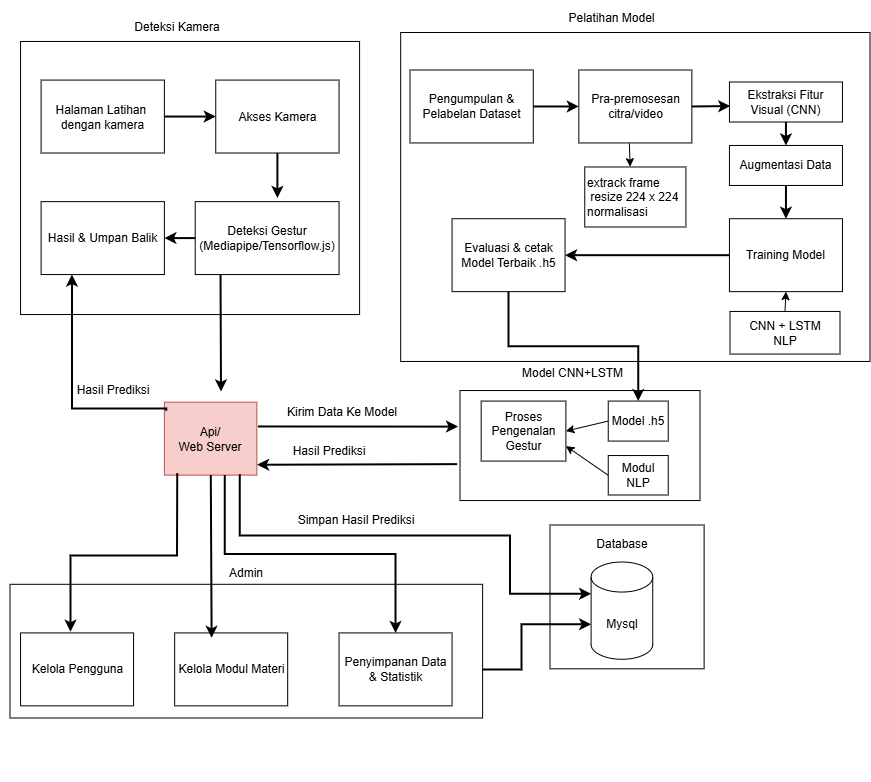

The diagram above was exported from draw.io. Its source (the exported page's mxGraphModel, read from the mxfile embedded in the PNG):
<mxGraphModel dx="810" dy="446" grid="1" gridSize="10" guides="1" tooltips="1" connect="1" arrows="1" fold="1" page="1" pageScale="1" pageWidth="850" pageHeight="1100" math="0" shadow="0">
  <root>
    <mxCell id="0" />
    <mxCell id="1" parent="0" />
    <mxCell id="Zbus95BcX_rsyFoomoAJ-57" connectable="0" parent="1" style="group" value="" vertex="1">
      <mxGeometry height="750" width="870" x="20" y="87.46" as="geometry" />
    </mxCell>
    <mxCell id="Zbus95BcX_rsyFoomoAJ-4" parent="Zbus95BcX_rsyFoomoAJ-57" style="rounded=0;whiteSpace=wrap;html=1;fillColor=#f8cecc;strokeColor=#b85450;" value="Api/&lt;div&gt;Web Server&lt;/div&gt;" vertex="1">
      <mxGeometry height="72.92948630293087" width="92.46575342465755" x="164.38356164383563" y="370.72393910387893" as="geometry" />
    </mxCell>
    <mxCell id="Zbus95BcX_rsyFoomoAJ-13" parent="Zbus95BcX_rsyFoomoAJ-57" style="rounded=0;whiteSpace=wrap;html=1;" value="" vertex="1">
      <mxGeometry height="273.08" width="339.04" x="20.55" y="10" as="geometry" />
    </mxCell>
    <mxCell id="Zbus95BcX_rsyFoomoAJ-12" connectable="0" parent="Zbus95BcX_rsyFoomoAJ-57" style="group" value="" vertex="1">
      <mxGeometry height="194.47863014114898" width="297.94520547945206" x="41.09589041095891" y="48.619657535287246" as="geometry" />
    </mxCell>
    <mxCell id="Zbus95BcX_rsyFoomoAJ-2" parent="Zbus95BcX_rsyFoomoAJ-12" style="rounded=0;whiteSpace=wrap;html=1;" value="Akses Kamera" vertex="1">
      <mxGeometry height="72.92948630293087" width="123.28767123287673" x="174.65753424657538" as="geometry" />
    </mxCell>
    <mxCell id="Zbus95BcX_rsyFoomoAJ-3" parent="Zbus95BcX_rsyFoomoAJ-12" style="rounded=0;whiteSpace=wrap;html=1;" value="Deteksi Gestur&lt;div&gt;(Mediapipe/Tensorflow.js)&lt;/div&gt;" vertex="1">
      <mxGeometry height="72.92948630293087" width="143.83561643835617" x="154.10958904109592" y="121.54914383821809" as="geometry" />
    </mxCell>
    <mxCell id="Zbus95BcX_rsyFoomoAJ-5" parent="Zbus95BcX_rsyFoomoAJ-12" style="rounded=0;whiteSpace=wrap;html=1;" value="Hasil &amp;amp; Umpan Balik" vertex="1">
      <mxGeometry height="72.92948630293087" width="123.28767123287673" y="121.54914383821809" as="geometry" />
    </mxCell>
    <mxCell id="Zbus95BcX_rsyFoomoAJ-7" edge="1" parent="Zbus95BcX_rsyFoomoAJ-12" source="Zbus95BcX_rsyFoomoAJ-1" style="endArrow=classic;html=1;rounded=0;exitX=1;exitY=0.5;exitDx=0;exitDy=0;strokeWidth=2;" value="">
      <mxGeometry height="50" relative="1" width="50" as="geometry">
        <mxPoint x="143.83561643835617" y="97.23931507057449" as="sourcePoint" />
        <mxPoint x="174.65753424657538" y="36.464743151465434" as="targetPoint" />
      </mxGeometry>
    </mxCell>
    <mxCell id="Zbus95BcX_rsyFoomoAJ-8" edge="1" parent="Zbus95BcX_rsyFoomoAJ-12" source="Zbus95BcX_rsyFoomoAJ-2" style="endArrow=classic;html=1;rounded=0;exitX=0.5;exitY=1;exitDx=0;exitDy=0;strokeWidth=2;" value="">
      <mxGeometry height="50" relative="1" width="50" as="geometry">
        <mxPoint x="154.10958904109592" y="145.85897260586174" as="sourcePoint" />
        <mxPoint x="236.30136986301375" y="117.90266952307154" as="targetPoint" />
      </mxGeometry>
    </mxCell>
    <mxCell id="Zbus95BcX_rsyFoomoAJ-9" edge="1" parent="Zbus95BcX_rsyFoomoAJ-12" source="Zbus95BcX_rsyFoomoAJ-3" style="endArrow=classic;html=1;rounded=0;entryX=1;entryY=0.5;entryDx=0;entryDy=0;exitX=0;exitY=0.5;exitDx=0;exitDy=0;strokeWidth=2;" target="Zbus95BcX_rsyFoomoAJ-5" value="">
      <mxGeometry height="50" relative="1" width="50" as="geometry">
        <mxPoint x="133.56164383561645" y="279.5630308279016" as="sourcePoint" />
        <mxPoint x="184.9315068493151" y="218.7884589087926" as="targetPoint" />
      </mxGeometry>
    </mxCell>
    <mxCell id="Zbus95BcX_rsyFoomoAJ-24" parent="Zbus95BcX_rsyFoomoAJ-57" style="rounded=0;whiteSpace=wrap;html=1;" value="" vertex="1">
      <mxGeometry height="328.96" width="469.32" x="400.68" y="1.04" as="geometry" />
    </mxCell>
    <mxCell id="Zbus95BcX_rsyFoomoAJ-27" edge="1" parent="Zbus95BcX_rsyFoomoAJ-57" source="Zbus95BcX_rsyFoomoAJ-4" style="endArrow=classic;html=1;rounded=0;exitX=0.021;exitY=0.116;exitDx=0;exitDy=0;edgeStyle=orthogonalEdgeStyle;entryX=0.25;entryY=1;entryDx=0;entryDy=0;strokeWidth=2;exitPerimeter=0;" target="Zbus95BcX_rsyFoomoAJ-5" value="">
      <mxGeometry height="50" relative="1" width="50" as="geometry">
        <Array as="points">
          <mxPoint x="166" y="377" />
          <mxPoint x="72" y="377" />
        </Array>
        <mxPoint x="92.46575342465755" y="376.80234589847606" as="sourcePoint" />
        <mxPoint x="51.369863013698634" y="243.09828767643617" as="targetPoint" />
      </mxGeometry>
    </mxCell>
    <mxCell id="Zbus95BcX_rsyFoomoAJ-28" parent="Zbus95BcX_rsyFoomoAJ-57" style="text;html=1;whiteSpace=wrap;strokeColor=none;fillColor=none;align=center;verticalAlign=middle;rounded=0;" value="Hasil Prediksi" vertex="1">
      <mxGeometry height="36.464743151465434" width="82.19178082191782" x="71.91780821917808" y="340.3376027470107" as="geometry" />
    </mxCell>
    <mxCell id="Zbus95BcX_rsyFoomoAJ-39" parent="Zbus95BcX_rsyFoomoAJ-57" style="text;html=1;whiteSpace=wrap;strokeColor=none;fillColor=none;align=center;verticalAlign=middle;rounded=0;" value="Kirim Data Ke Model" vertex="1">
      <mxGeometry height="36.464743151465434" width="118.15068493150687" x="282.5272602739726" y="362.49268836318885" as="geometry" />
    </mxCell>
    <mxCell id="Zbus95BcX_rsyFoomoAJ-40" edge="1" parent="Zbus95BcX_rsyFoomoAJ-57" source="Zbus95BcX_rsyFoomoAJ-3" style="endArrow=classic;html=1;rounded=0;exitX=0.176;exitY=0.995;exitDx=0;exitDy=0;exitPerimeter=0;strokeWidth=2;" value="">
      <mxGeometry height="50" relative="1" width="50" as="geometry">
        <mxPoint x="215.75342465753428" y="243.09828767643617" as="sourcePoint" />
        <mxPoint x="221" y="360" as="targetPoint" />
      </mxGeometry>
    </mxCell>
    <mxCell id="Zbus95BcX_rsyFoomoAJ-41" parent="Zbus95BcX_rsyFoomoAJ-57" style="text;html=1;whiteSpace=wrap;strokeColor=none;fillColor=none;align=center;verticalAlign=middle;rounded=0;" value="Hasil Prediksi" vertex="1">
      <mxGeometry height="36.464743151465434" width="82.19178082191782" x="287.67123287671234" y="400.95726028229797" as="geometry" />
    </mxCell>
    <mxCell id="Zbus95BcX_rsyFoomoAJ-56" parent="Zbus95BcX_rsyFoomoAJ-57" style="text;html=1;whiteSpace=wrap;strokeColor=none;fillColor=none;align=center;verticalAlign=middle;rounded=0;" value="Simpan Hasil Prediksi" vertex="1">
      <mxGeometry height="36.464743151465434" width="128.4246575342466" x="291.57904109589055" y="470.0011209869791" as="geometry" />
    </mxCell>
    <mxCell id="Zbus95BcX_rsyFoomoAJ-15" parent="Zbus95BcX_rsyFoomoAJ-57" style="rounded=0;whiteSpace=wrap;html=1;" value="Pengumpulan &amp;amp;&lt;div&gt;Pelabelan Dataset&lt;/div&gt;" vertex="1">
      <mxGeometry height="72.92948630293087" width="123.28767123287673" x="409.9968493150686" y="38.55007065043985" as="geometry" />
    </mxCell>
    <mxCell id="Zbus95BcX_rsyFoomoAJ-16" parent="Zbus95BcX_rsyFoomoAJ-57" style="rounded=0;whiteSpace=wrap;html=1;" value="Augmentasi Data" vertex="1">
      <mxGeometry height="40" width="113.01" x="729.45" y="114" as="geometry" />
    </mxCell>
    <mxCell id="Zbus95BcX_rsyFoomoAJ-18" parent="Zbus95BcX_rsyFoomoAJ-57" style="rounded=0;whiteSpace=wrap;html=1;" value="Training Model" vertex="1">
      <mxGeometry height="72.92948630293087" width="113.013698630137" x="729.454383561644" y="187.25785131500982" as="geometry" />
    </mxCell>
    <mxCell id="Zbus95BcX_rsyFoomoAJ-19" edge="1" parent="Zbus95BcX_rsyFoomoAJ-57" source="Zbus95BcX_rsyFoomoAJ-16" style="endArrow=classic;html=1;rounded=0;entryX=0.5;entryY=0;entryDx=0;entryDy=0;exitX=0.5;exitY=1;exitDx=0;exitDy=0;strokeWidth=2;" target="Zbus95BcX_rsyFoomoAJ-18" value="">
      <mxGeometry height="50" relative="1" width="50" as="geometry">
        <mxPoint x="553.8324657534247" y="184.40904325630157" as="sourcePoint" />
        <mxPoint x="605.2023287671234" y="123.63447133719254" as="targetPoint" />
      </mxGeometry>
    </mxCell>
    <mxCell id="Zbus95BcX_rsyFoomoAJ-20" parent="Zbus95BcX_rsyFoomoAJ-57" style="rounded=0;whiteSpace=wrap;html=1;" value="Evaluasi &amp;amp; cetak&lt;div&gt;Model Terbaik .h5&lt;/div&gt;" vertex="1">
      <mxGeometry height="72.92948630293087" width="113.013698630137" x="452.0508219178083" y="187.25785131500982" as="geometry" />
    </mxCell>
    <mxCell id="Zbus95BcX_rsyFoomoAJ-21" edge="1" parent="Zbus95BcX_rsyFoomoAJ-57" source="Zbus95BcX_rsyFoomoAJ-18" style="endArrow=classic;html=1;rounded=0;entryX=1;entryY=0.5;entryDx=0;entryDy=0;exitX=0;exitY=0.5;exitDx=0;exitDy=0;strokeWidth=2;" target="Zbus95BcX_rsyFoomoAJ-20" value="">
      <mxGeometry height="50" relative="1" width="50" as="geometry">
        <mxPoint x="553.8324657534247" y="342.4229302459851" as="sourcePoint" />
        <mxPoint x="605.2023287671234" y="281.648358326876" as="targetPoint" />
      </mxGeometry>
    </mxCell>
    <mxCell id="DQwYjyvOgntsLHalC2hK-1" parent="Zbus95BcX_rsyFoomoAJ-57" style="rounded=0;whiteSpace=wrap;html=1;" value="Pra-premosesan citra/video" vertex="1">
      <mxGeometry height="72.92948630293087" width="113.013698630137" x="578.83" y="38.55481866387104" as="geometry" />
    </mxCell>
    <mxCell id="DQwYjyvOgntsLHalC2hK-2" edge="1" parent="Zbus95BcX_rsyFoomoAJ-57" source="Zbus95BcX_rsyFoomoAJ-15" style="endArrow=classic;html=1;rounded=0;entryX=0;entryY=0.5;entryDx=0;entryDy=0;exitX=1;exitY=0.5;exitDx=0;exitDy=0;strokeWidth=2;" target="DQwYjyvOgntsLHalC2hK-1" value="">
      <mxGeometry height="50" relative="1" width="50" as="geometry">
        <mxPoint x="780" y="135.7931841317593" as="sourcePoint" />
        <mxPoint x="780" y="183.84308005530485" as="targetPoint" />
      </mxGeometry>
    </mxCell>
    <mxCell id="DQwYjyvOgntsLHalC2hK-4" parent="Zbus95BcX_rsyFoomoAJ-57" style="rounded=0;whiteSpace=wrap;html=1;align=left;" value="&lt;div style=&quot;&quot;&gt;&lt;span style=&quot;background-color: transparent; color: light-dark(rgb(0, 0, 0), rgb(255, 255, 255));&quot;&gt;extrack frame&lt;/span&gt;&lt;/div&gt;&lt;div&gt;&amp;nbsp;resize 224 x 224 normalisasi&lt;/div&gt;" vertex="1">
      <mxGeometry height="60" width="101.17" x="584.75" y="135.52" as="geometry" />
    </mxCell>
    <mxCell id="DQwYjyvOgntsLHalC2hK-8" parent="Zbus95BcX_rsyFoomoAJ-57" style="rounded=0;whiteSpace=wrap;html=1;align=center;" value="&lt;div style=&quot;&quot;&gt;CNN + LSTM&lt;/div&gt;&lt;div style=&quot;&quot;&gt;NLP&lt;/div&gt;" vertex="1">
      <mxGeometry height="42.59" width="110" x="730" y="280" as="geometry" />
    </mxCell>
    <mxCell id="DQwYjyvOgntsLHalC2hK-9" parent="Zbus95BcX_rsyFoomoAJ-57" style="rounded=0;whiteSpace=wrap;html=1;" value="Ekstraksi Fitur Visual (CNN)" vertex="1">
      <mxGeometry height="40" width="113.01" x="729.45" y="50.55" as="geometry" />
    </mxCell>
    <mxCell id="DQwYjyvOgntsLHalC2hK-11" connectable="0" parent="Zbus95BcX_rsyFoomoAJ-57" style="group" value="" vertex="1">
      <mxGeometry height="150" width="380" x="420" y="313.54" as="geometry" />
    </mxCell>
    <mxCell id="Zbus95BcX_rsyFoomoAJ-34" parent="DQwYjyvOgntsLHalC2hK-11" style="text;html=1;whiteSpace=wrap;strokeColor=none;fillColor=none;align=center;verticalAlign=middle;rounded=0;" value="&lt;span style=&quot;background-color: light-dark(#ffffff, var(--ge-dark-color, #121212));&quot;&gt;Model CNN+LSTM&lt;/span&gt;" vertex="1">
      <mxGeometry height="36.46" width="115.48" x="94.51999999999998" y="10" as="geometry" />
    </mxCell>
    <mxCell id="DQwYjyvOgntsLHalC2hK-7" connectable="0" parent="DQwYjyvOgntsLHalC2hK-11" style="group" value="" vertex="1">
      <mxGeometry height="110" width="340" x="40" y="45.54" as="geometry" />
    </mxCell>
    <mxCell id="Zbus95BcX_rsyFoomoAJ-33" parent="DQwYjyvOgntsLHalC2hK-7" style="rounded=0;whiteSpace=wrap;html=1;" value="" vertex="1">
      <mxGeometry height="110" width="240" as="geometry" />
    </mxCell>
    <mxCell id="Zbus95BcX_rsyFoomoAJ-32" connectable="0" parent="DQwYjyvOgntsLHalC2hK-7" style="group" value="" vertex="1">
      <mxGeometry height="60.000000000000014" width="187.06" x="21.17647058823531" y="10.540000000000024" as="geometry" />
    </mxCell>
    <mxCell id="Zbus95BcX_rsyFoomoAJ-29" parent="Zbus95BcX_rsyFoomoAJ-32" style="rounded=0;whiteSpace=wrap;html=1;" value="Model .h5" vertex="1">
      <mxGeometry height="40" width="60" x="127.06" as="geometry" />
    </mxCell>
    <mxCell id="Zbus95BcX_rsyFoomoAJ-30" parent="Zbus95BcX_rsyFoomoAJ-32" style="rounded=0;whiteSpace=wrap;html=1;" value="Proses Pengenalan Gestur" vertex="1">
      <mxGeometry height="60.000000000000014" width="84.70588235294116" as="geometry" />
    </mxCell>
    <mxCell id="Zbus95BcX_rsyFoomoAJ-31" edge="1" parent="Zbus95BcX_rsyFoomoAJ-32" source="Zbus95BcX_rsyFoomoAJ-29" style="endArrow=classic;html=1;rounded=0;entryX=1;entryY=0.5;entryDx=0;entryDy=0;exitX=0;exitY=0.5;exitDx=0;exitDy=0;" target="Zbus95BcX_rsyFoomoAJ-30" value="">
      <mxGeometry height="50" relative="1" width="50" as="geometry">
        <mxPoint x="91.76470588235294" y="120.00000000000003" as="sourcePoint" />
        <mxPoint x="127.05882352941177" y="70.00000000000003" as="targetPoint" />
      </mxGeometry>
    </mxCell>
    <mxCell id="DQwYjyvOgntsLHalC2hK-10" parent="DQwYjyvOgntsLHalC2hK-7" style="rounded=0;whiteSpace=wrap;html=1;align=center;" value="&lt;div style=&quot;&quot;&gt;Modul NLP&lt;/div&gt;" vertex="1">
      <mxGeometry height="39.46" width="60" x="148.24" y="65" as="geometry" />
    </mxCell>
    <mxCell id="DQwYjyvOgntsLHalC2hK-79" edge="1" parent="DQwYjyvOgntsLHalC2hK-7" source="DQwYjyvOgntsLHalC2hK-10" style="endArrow=classic;html=1;rounded=0;entryX=1;entryY=0.75;entryDx=0;entryDy=0;exitX=0;exitY=0.5;exitDx=0;exitDy=0;" target="Zbus95BcX_rsyFoomoAJ-30" value="">
      <mxGeometry height="50" relative="1" width="50" as="geometry">
        <mxPoint x="162" y="35" as="sourcePoint" />
        <mxPoint x="120" y="45" as="targetPoint" />
      </mxGeometry>
    </mxCell>
    <mxCell id="DQwYjyvOgntsLHalC2hK-12" edge="1" parent="Zbus95BcX_rsyFoomoAJ-57" source="DQwYjyvOgntsLHalC2hK-8" style="endArrow=classic;html=1;rounded=0;exitX=0.5;exitY=0;exitDx=0;exitDy=0;strokeWidth=1;entryX=0.5;entryY=1;entryDx=0;entryDy=0;" target="Zbus95BcX_rsyFoomoAJ-18" value="">
      <mxGeometry height="50" relative="1" width="50" as="geometry">
        <mxPoint x="880" y="160" as="sourcePoint" />
        <mxPoint x="885" y="240" as="targetPoint" />
      </mxGeometry>
    </mxCell>
    <mxCell id="DQwYjyvOgntsLHalC2hK-13" edge="1" parent="Zbus95BcX_rsyFoomoAJ-57" source="DQwYjyvOgntsLHalC2hK-9" style="endArrow=classic;html=1;rounded=0;entryX=0.5;entryY=0;entryDx=0;entryDy=0;exitX=0.5;exitY=1;exitDx=0;exitDy=0;strokeWidth=2;" target="Zbus95BcX_rsyFoomoAJ-16" value="">
      <mxGeometry height="50" relative="1" width="50" as="geometry">
        <mxPoint x="730" y="160" as="sourcePoint" />
        <mxPoint x="730" y="193" as="targetPoint" />
      </mxGeometry>
    </mxCell>
    <mxCell id="DQwYjyvOgntsLHalC2hK-14" edge="1" parent="Zbus95BcX_rsyFoomoAJ-57" source="DQwYjyvOgntsLHalC2hK-1" style="endArrow=classic;html=1;rounded=0;entryX=0.007;entryY=0.601;entryDx=0;entryDy=0;exitX=1;exitY=0.5;exitDx=0;exitDy=0;strokeWidth=2;entryPerimeter=0;" target="DQwYjyvOgntsLHalC2hK-9" value="">
      <mxGeometry height="50" relative="1" width="50" as="geometry">
        <mxPoint x="720" y="170" as="sourcePoint" />
        <mxPoint x="720" y="203" as="targetPoint" />
      </mxGeometry>
    </mxCell>
    <mxCell id="DQwYjyvOgntsLHalC2hK-15" edge="1" parent="Zbus95BcX_rsyFoomoAJ-57" source="DQwYjyvOgntsLHalC2hK-1" style="endArrow=classic;html=1;rounded=0;exitX=0.447;exitY=1.007;exitDx=0;exitDy=0;strokeWidth=1;exitPerimeter=0;entryX=0.449;entryY=-0.005;entryDx=0;entryDy=0;entryPerimeter=0;" target="DQwYjyvOgntsLHalC2hK-4" value="">
      <mxGeometry height="50" relative="1" width="50" as="geometry">
        <mxPoint x="620" y="210" as="sourcePoint" />
        <mxPoint x="630" y="130" as="targetPoint" />
      </mxGeometry>
    </mxCell>
    <mxCell id="Zbus95BcX_rsyFoomoAJ-1" parent="Zbus95BcX_rsyFoomoAJ-57" style="rounded=0;whiteSpace=wrap;html=1;" value="Halaman Latihan&amp;nbsp;&lt;div&gt;dengan kamera&lt;/div&gt;" vertex="1">
      <mxGeometry height="72.92948630293087" width="123.28767123287673" x="41.09383561643836" y="48.619657535287246" as="geometry" />
    </mxCell>
    <mxCell id="DQwYjyvOgntsLHalC2hK-75" connectable="0" parent="Zbus95BcX_rsyFoomoAJ-57" style="group" value="" vertex="1">
      <mxGeometry height="143.80000000000007" width="154.11" x="550" y="493.54" as="geometry" />
    </mxCell>
    <mxCell id="Zbus95BcX_rsyFoomoAJ-52" parent="DQwYjyvOgntsLHalC2hK-75" style="rounded=0;whiteSpace=wrap;html=1;" value="" vertex="1">
      <mxGeometry height="143.8" width="154.11" as="geometry" />
    </mxCell>
    <mxCell id="Zbus95BcX_rsyFoomoAJ-51" parent="DQwYjyvOgntsLHalC2hK-75" style="shape=cylinder3;whiteSpace=wrap;html=1;boundedLbl=1;backgroundOutline=1;size=15;" value="Mysql" vertex="1">
      <mxGeometry height="97.23931507057449" width="61.643835616438366" x="41.09835616438363" y="37.031318504337946" as="geometry" />
    </mxCell>
    <mxCell id="Zbus95BcX_rsyFoomoAJ-53" parent="DQwYjyvOgntsLHalC2hK-75" style="text;html=1;whiteSpace=wrap;strokeColor=none;fillColor=none;align=center;verticalAlign=middle;rounded=0;" value="Database" vertex="1">
      <mxGeometry height="36.464743151465434" width="61.643835616438366" x="41.09835616438363" y="0.5665753528723485" as="geometry" />
    </mxCell>
    <mxCell id="DQwYjyvOgntsLHalC2hK-6" edge="1" parent="Zbus95BcX_rsyFoomoAJ-57" source="Zbus95BcX_rsyFoomoAJ-44" style="endArrow=classic;html=1;rounded=0;exitX=1;exitY=0.5;exitDx=0;exitDy=0;entryX=0;entryY=0;entryDx=0;entryDy=62.31818181818183;entryPerimeter=0;strokeWidth=2;edgeStyle=orthogonalEdgeStyle;" target="Zbus95BcX_rsyFoomoAJ-51" value="">
      <mxGeometry height="50" relative="1" width="50" as="geometry">
        <mxPoint x="510.42465753424653" y="501.39021833264957" as="sourcePoint" />
        <mxPoint x="879.4246575342465" y="659.1192245164623" as="targetPoint" />
      </mxGeometry>
    </mxCell>
    <mxCell id="DQwYjyvOgntsLHalC2hK-76" edge="1" parent="Zbus95BcX_rsyFoomoAJ-57" source="Zbus95BcX_rsyFoomoAJ-4" style="endArrow=classic;html=1;rounded=0;exitX=1.012;exitY=0.333;exitDx=0;exitDy=0;strokeWidth=2;entryX=-0.008;entryY=0.328;entryDx=0;entryDy=0;exitPerimeter=0;entryPerimeter=0;" target="Zbus95BcX_rsyFoomoAJ-33" value="">
      <mxGeometry height="50" relative="1" width="50" as="geometry">
        <mxPoint x="504" y="432" as="sourcePoint" />
        <mxPoint x="290" y="430" as="targetPoint" />
      </mxGeometry>
    </mxCell>
    <mxCell id="DQwYjyvOgntsLHalC2hK-77" edge="1" parent="Zbus95BcX_rsyFoomoAJ-57" source="Zbus95BcX_rsyFoomoAJ-33" style="endArrow=classic;html=1;rounded=0;exitX=-0.012;exitY=0.669;exitDx=0;exitDy=0;strokeWidth=2;entryX=1.003;entryY=0.858;entryDx=0;entryDy=0;entryPerimeter=0;exitPerimeter=0;" target="Zbus95BcX_rsyFoomoAJ-4" value="">
      <mxGeometry height="50" relative="1" width="50" as="geometry">
        <mxPoint x="584" y="432" as="sourcePoint" />
        <mxPoint x="370" y="430" as="targetPoint" />
      </mxGeometry>
    </mxCell>
    <mxCell id="DQwYjyvOgntsLHalC2hK-86" connectable="0" parent="Zbus95BcX_rsyFoomoAJ-57" style="group" value="" vertex="1">
      <mxGeometry height="162.99868149566225" width="472.6027397260275" x="10" y="523.5413185043378" as="geometry" />
    </mxCell>
    <mxCell id="Zbus95BcX_rsyFoomoAJ-47" parent="DQwYjyvOgntsLHalC2hK-86" style="text;html=1;whiteSpace=wrap;strokeColor=none;fillColor=none;align=center;verticalAlign=middle;rounded=0;" value="&lt;span style=&quot;background-color: light-dark(#ffffff, var(--ge-dark-color, #121212));&quot;&gt;Admin&lt;/span&gt;" vertex="1">
      <mxGeometry height="36.464743151465434" width="61.643835616438366" x="205.477397260274" as="geometry" />
    </mxCell>
    <mxCell id="Zbus95BcX_rsyFoomoAJ-46" parent="DQwYjyvOgntsLHalC2hK-86" style="rounded=0;whiteSpace=wrap;html=1;" value="" vertex="1">
      <mxGeometry height="133.7040582220399" width="472.6027397260275" y="29.294623273622392" as="geometry" />
    </mxCell>
    <mxCell id="Zbus95BcX_rsyFoomoAJ-45" connectable="0" parent="DQwYjyvOgntsLHalC2hK-86" style="group" value="" vertex="1">
      <mxGeometry height="72.92948630293087" width="431.50684931506856" x="10.547945205479454" y="77.91428080890955" as="geometry" />
    </mxCell>
    <mxCell id="Zbus95BcX_rsyFoomoAJ-42" parent="Zbus95BcX_rsyFoomoAJ-45" style="rounded=0;whiteSpace=wrap;html=1;" value="Kelola Pengguna" vertex="1">
      <mxGeometry height="72.92948630293087" width="113.013698630137" as="geometry" />
    </mxCell>
    <mxCell id="Zbus95BcX_rsyFoomoAJ-43" parent="Zbus95BcX_rsyFoomoAJ-45" style="rounded=0;whiteSpace=wrap;html=1;" value="Kelola Modul Materi" vertex="1">
      <mxGeometry height="72.92948630293087" width="113.013698630137" x="154.10958904109592" as="geometry" />
    </mxCell>
    <mxCell id="Zbus95BcX_rsyFoomoAJ-44" parent="Zbus95BcX_rsyFoomoAJ-45" style="rounded=0;whiteSpace=wrap;html=1;" value="Penyimpanan Data&lt;div&gt;&amp;amp; Statistik&lt;/div&gt;" vertex="1">
      <mxGeometry height="72.92948630293087" width="113.013698630137" x="318.49315068493155" as="geometry" />
    </mxCell>
    <mxCell id="Zbus95BcX_rsyFoomoAJ-49" edge="1" parent="Zbus95BcX_rsyFoomoAJ-57" source="Zbus95BcX_rsyFoomoAJ-4" style="endArrow=classic;html=1;rounded=0;strokeWidth=2;entryX=0.327;entryY=0.067;entryDx=0;entryDy=0;entryPerimeter=0;" target="Zbus95BcX_rsyFoomoAJ-43" value="">
      <mxGeometry height="50" relative="1" width="50" as="geometry">
        <mxPoint x="205.47945205479454" y="498.35148973669425" as="sourcePoint" />
        <mxPoint x="210.6164383561644" y="531.1697585730132" as="targetPoint" />
      </mxGeometry>
    </mxCell>
    <mxCell id="DQwYjyvOgntsLHalC2hK-87" edge="1" parent="Zbus95BcX_rsyFoomoAJ-57" source="Zbus95BcX_rsyFoomoAJ-4" style="endArrow=classic;html=1;rounded=0;entryX=0.442;entryY=-0.017;entryDx=0;entryDy=0;entryPerimeter=0;exitX=0.138;exitY=0.976;exitDx=0;exitDy=0;exitPerimeter=0;edgeStyle=orthogonalEdgeStyle;strokeWidth=2;" target="Zbus95BcX_rsyFoomoAJ-42" value="">
      <mxGeometry height="50" relative="1" width="50" as="geometry">
        <Array as="points">
          <mxPoint x="177" y="524" />
          <mxPoint x="71" y="524" />
        </Array>
        <mxPoint x="80" y="513.54" as="sourcePoint" />
        <mxPoint x="130" y="463.54" as="targetPoint" />
      </mxGeometry>
    </mxCell>
    <mxCell id="DQwYjyvOgntsLHalC2hK-88" edge="1" parent="Zbus95BcX_rsyFoomoAJ-57" source="Zbus95BcX_rsyFoomoAJ-4" style="endArrow=classic;html=1;rounded=0;entryX=0.5;entryY=0;entryDx=0;entryDy=0;exitX=0.652;exitY=0.998;exitDx=0;exitDy=0;exitPerimeter=0;edgeStyle=orthogonalEdgeStyle;strokeWidth=2;" target="Zbus95BcX_rsyFoomoAJ-44" value="">
      <mxGeometry height="50" relative="1" width="50" as="geometry">
        <mxPoint x="210" y="523.54" as="sourcePoint" />
        <mxPoint x="260" y="473.54" as="targetPoint" />
      </mxGeometry>
    </mxCell>
    <mxCell id="DQwYjyvOgntsLHalC2hK-89" edge="1" parent="Zbus95BcX_rsyFoomoAJ-57" source="Zbus95BcX_rsyFoomoAJ-4" style="endArrow=classic;html=1;rounded=0;entryX=0;entryY=0;entryDx=0;entryDy=31.809828767643623;entryPerimeter=0;exitX=0.814;exitY=0.987;exitDx=0;exitDy=0;exitPerimeter=0;edgeStyle=orthogonalEdgeStyle;strokeWidth=2;" target="Zbus95BcX_rsyFoomoAJ-51" value="">
      <mxGeometry height="50" relative="1" width="50" as="geometry">
        <Array as="points">
          <mxPoint x="240" y="504" />
          <mxPoint x="510" y="504" />
          <mxPoint x="510" y="562" />
        </Array>
        <mxPoint x="350" y="533.54" as="sourcePoint" />
        <mxPoint x="400" y="483.54" as="targetPoint" />
      </mxGeometry>
    </mxCell>
    <mxCell id="DQwYjyvOgntsLHalC2hK-90" edge="1" parent="Zbus95BcX_rsyFoomoAJ-57" source="Zbus95BcX_rsyFoomoAJ-20" style="endArrow=classic;html=1;rounded=0;entryX=0.5;entryY=0;entryDx=0;entryDy=0;exitX=0.5;exitY=1;exitDx=0;exitDy=0;edgeStyle=orthogonalEdgeStyle;strokeWidth=2;" target="Zbus95BcX_rsyFoomoAJ-29" value="">
      <mxGeometry height="50" relative="1" width="50" as="geometry">
        <mxPoint x="480" y="340" as="sourcePoint" />
        <mxPoint x="530" y="290" as="targetPoint" />
      </mxGeometry>
    </mxCell>
    <mxCell id="Zbus95BcX_rsyFoomoAJ-25" parent="1" style="text;html=1;whiteSpace=wrap;strokeColor=none;fillColor=none;align=center;verticalAlign=middle;rounded=0;" value="&lt;span style=&quot;background-color: light-dark(#ffffff, var(--ge-dark-color, #121212));&quot;&gt;Pelatihan Model&lt;/span&gt;" vertex="1">
      <mxGeometry height="36.464743151465434" width="102.73972602739727" x="579.9965753424658" y="55.999999999999986" as="geometry" />
    </mxCell>
    <mxCell id="Zbus95BcX_rsyFoomoAJ-14" parent="1" style="text;html=1;whiteSpace=wrap;strokeColor=none;fillColor=none;align=center;verticalAlign=middle;rounded=0;" value="&lt;span style=&quot;background-color: rgb(255, 255, 255);&quot;&gt;Deteksi Kamera&lt;/span&gt;" vertex="1">
      <mxGeometry height="36.464743151465434" width="133.56164383561645" x="129.99767123287674" y="64.99999999999999" as="geometry" />
    </mxCell>
  </root>
</mxGraphModel>